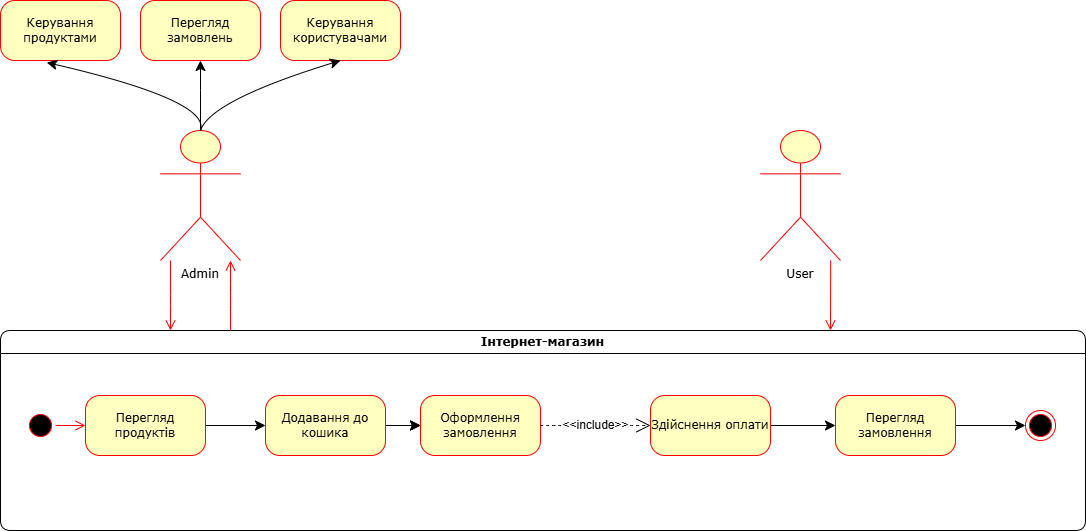

The diagram above was exported from draw.io. Its source (the exported page's mxGraphModel, read from the mxfile embedded in the PNG):
<mxGraphModel dx="1185" dy="1518" grid="1" gridSize="10" guides="1" tooltips="1" connect="1" arrows="1" fold="1" page="1" pageScale="1" pageWidth="1100" pageHeight="850" background="none" math="0" shadow="0">
  <root>
    <mxCell id="0" />
    <mxCell id="1" parent="0" />
    <mxCell id="DtU-YDFKxxHt02wI1a1Q-20" value="" style="edgeStyle=none;curved=1;rounded=0;orthogonalLoop=1;jettySize=auto;html=1;fontSize=12;startSize=8;endSize=8;" edge="1" parent="1" source="382b91b5511bd0f7-5" target="DtU-YDFKxxHt02wI1a1Q-18">
      <mxGeometry relative="1" as="geometry">
        <Array as="points">
          <mxPoint x="280" y="270" />
        </Array>
      </mxGeometry>
    </mxCell>
    <mxCell id="382b91b5511bd0f7-5" value="Admin" style="rounded=1;whiteSpace=wrap;html=1;arcSize=24;fillColor=#ffffc0;strokeColor=#ff0000;shadow=0;comic=0;labelBackgroundColor=none;fontFamily=Verdana;fontSize=12;fontColor=#000000;align=center;shape=umlActor;verticalLabelPosition=bottom;verticalAlign=top;outlineConnect=0;" parent="1" vertex="1">
      <mxGeometry x="240" y="310" width="80" height="130" as="geometry" />
    </mxCell>
    <mxCell id="382b91b5511bd0f7-6" value="Керування продуктами" style="rounded=1;whiteSpace=wrap;html=1;arcSize=24;fillColor=#ffffc0;strokeColor=#ff0000;shadow=0;comic=0;labelBackgroundColor=none;fontFamily=Verdana;fontSize=12;fontColor=#000000;align=center;" parent="1" vertex="1">
      <mxGeometry x="80" y="180" width="120" height="60" as="geometry" />
    </mxCell>
    <mxCell id="2a3bc250acf0617d-7" value="Інтернет-магазин" style="swimlane;whiteSpace=wrap;html=1;rounded=1;shadow=0;comic=0;labelBackgroundColor=none;strokeWidth=1;fontFamily=Verdana;fontSize=12;align=center;" parent="1" vertex="1">
      <mxGeometry x="80" y="510" width="1085" height="200" as="geometry" />
    </mxCell>
    <mxCell id="DtU-YDFKxxHt02wI1a1Q-4" value="" style="edgeStyle=none;curved=1;rounded=0;orthogonalLoop=1;jettySize=auto;html=1;fontSize=12;startSize=8;endSize=8;" edge="1" parent="2a3bc250acf0617d-7" source="382b91b5511bd0f7-8" target="3cde6dad864a17aa-1">
      <mxGeometry relative="1" as="geometry" />
    </mxCell>
    <mxCell id="382b91b5511bd0f7-8" value="Перегляд продуктів" style="rounded=1;whiteSpace=wrap;html=1;arcSize=24;fillColor=#ffffc0;strokeColor=#ff0000;shadow=0;comic=0;labelBackgroundColor=none;fontFamily=Verdana;fontSize=12;fontColor=#000000;align=center;" parent="2a3bc250acf0617d-7" vertex="1">
      <mxGeometry x="85" y="65" width="120" height="60" as="geometry" />
    </mxCell>
    <mxCell id="24f968d109e7d6b4-3" value="" style="ellipse;html=1;shape=endState;fillColor=#000000;strokeColor=#ff0000;rounded=1;shadow=0;comic=0;labelBackgroundColor=none;fontFamily=Verdana;fontSize=12;fontColor=#000000;align=center;" parent="2a3bc250acf0617d-7" vertex="1">
      <mxGeometry x="1025" y="80" width="30" height="30" as="geometry" />
    </mxCell>
    <mxCell id="3cde6dad864a17aa-9" style="edgeStyle=elbowEdgeStyle;html=1;labelBackgroundColor=none;endArrow=open;endSize=8;strokeColor=#ff0000;fontFamily=Verdana;fontSize=12;align=left;" parent="2a3bc250acf0617d-7" source="2a3bc250acf0617d-3" target="382b91b5511bd0f7-8" edge="1">
      <mxGeometry relative="1" as="geometry" />
    </mxCell>
    <mxCell id="2a3bc250acf0617d-3" value="" style="ellipse;html=1;shape=startState;fillColor=#000000;strokeColor=#ff0000;rounded=1;shadow=0;comic=0;labelBackgroundColor=none;fontFamily=Verdana;fontSize=12;fontColor=#000000;align=center;direction=south;" parent="2a3bc250acf0617d-7" vertex="1">
      <mxGeometry x="25" y="80" width="30" height="30" as="geometry" />
    </mxCell>
    <mxCell id="3cde6dad864a17aa-11" style="edgeStyle=elbowEdgeStyle;html=1;labelBackgroundColor=none;endArrow=open;endSize=8;strokeColor=#ff0000;fontFamily=Verdana;fontSize=12;align=left;" parent="2a3bc250acf0617d-7" source="3cde6dad864a17aa-1" target="3cde6dad864a17aa-2" edge="1">
      <mxGeometry relative="1" as="geometry" />
    </mxCell>
    <mxCell id="DtU-YDFKxxHt02wI1a1Q-2" value="" style="edgeStyle=none;curved=1;rounded=0;orthogonalLoop=1;jettySize=auto;html=1;fontSize=12;startSize=8;endSize=8;" edge="1" parent="2a3bc250acf0617d-7" source="3cde6dad864a17aa-1" target="3cde6dad864a17aa-2">
      <mxGeometry relative="1" as="geometry" />
    </mxCell>
    <mxCell id="DtU-YDFKxxHt02wI1a1Q-3" value="" style="edgeStyle=none;curved=1;rounded=0;orthogonalLoop=1;jettySize=auto;html=1;fontSize=12;startSize=8;endSize=8;" edge="1" parent="2a3bc250acf0617d-7" source="3cde6dad864a17aa-1" target="3cde6dad864a17aa-2">
      <mxGeometry relative="1" as="geometry" />
    </mxCell>
    <mxCell id="3cde6dad864a17aa-1" value="Додавання до кошика" style="rounded=1;whiteSpace=wrap;html=1;arcSize=24;fillColor=#ffffc0;strokeColor=#ff0000;shadow=0;comic=0;labelBackgroundColor=none;fontFamily=Verdana;fontSize=12;fontColor=#000000;align=center;" parent="2a3bc250acf0617d-7" vertex="1">
      <mxGeometry x="265" y="65" width="120" height="60" as="geometry" />
    </mxCell>
    <mxCell id="3cde6dad864a17aa-2" value="Оформлення замовлення" style="rounded=1;whiteSpace=wrap;html=1;arcSize=24;fillColor=#ffffc0;strokeColor=#ff0000;shadow=0;comic=0;labelBackgroundColor=none;fontFamily=Verdana;fontSize=12;fontColor=#000000;align=center;" parent="2a3bc250acf0617d-7" vertex="1">
      <mxGeometry x="420" y="65" width="120" height="60" as="geometry" />
    </mxCell>
    <mxCell id="DtU-YDFKxxHt02wI1a1Q-10" value="" style="edgeStyle=none;curved=1;rounded=0;orthogonalLoop=1;jettySize=auto;html=1;fontSize=12;startSize=8;endSize=8;" edge="1" parent="2a3bc250acf0617d-7" source="DtU-YDFKxxHt02wI1a1Q-5" target="DtU-YDFKxxHt02wI1a1Q-9">
      <mxGeometry relative="1" as="geometry" />
    </mxCell>
    <mxCell id="DtU-YDFKxxHt02wI1a1Q-5" value="Здійснення оплати" style="rounded=1;whiteSpace=wrap;html=1;arcSize=24;fillColor=#ffffc0;strokeColor=#ff0000;shadow=0;comic=0;labelBackgroundColor=none;fontFamily=Verdana;fontSize=12;fontColor=#000000;align=center;" vertex="1" parent="2a3bc250acf0617d-7">
      <mxGeometry x="650" y="65" width="120" height="60" as="geometry" />
    </mxCell>
    <mxCell id="DtU-YDFKxxHt02wI1a1Q-12" value="" style="edgeStyle=none;curved=1;rounded=0;orthogonalLoop=1;jettySize=auto;html=1;fontSize=12;startSize=8;endSize=8;entryX=0;entryY=0.5;entryDx=0;entryDy=0;" edge="1" parent="2a3bc250acf0617d-7" source="DtU-YDFKxxHt02wI1a1Q-9" target="24f968d109e7d6b4-3">
      <mxGeometry relative="1" as="geometry" />
    </mxCell>
    <mxCell id="DtU-YDFKxxHt02wI1a1Q-9" value="Перегляд замовлення" style="rounded=1;whiteSpace=wrap;html=1;arcSize=24;fillColor=#ffffc0;strokeColor=#ff0000;shadow=0;comic=0;labelBackgroundColor=none;fontFamily=Verdana;fontSize=12;fontColor=#000000;align=center;" vertex="1" parent="2a3bc250acf0617d-7">
      <mxGeometry x="835" y="65" width="120" height="60" as="geometry" />
    </mxCell>
    <mxCell id="DtU-YDFKxxHt02wI1a1Q-25" value="&amp;lt;&amp;lt;include&amp;gt;&amp;gt;" style="endArrow=open;endSize=12;dashed=1;html=1;rounded=0;fontSize=12;curved=1;exitX=1;exitY=0.5;exitDx=0;exitDy=0;entryX=0;entryY=0.5;entryDx=0;entryDy=0;" edge="1" parent="2a3bc250acf0617d-7" source="3cde6dad864a17aa-2" target="DtU-YDFKxxHt02wI1a1Q-5">
      <mxGeometry width="160" relative="1" as="geometry">
        <mxPoint x="510" y="80.67" as="sourcePoint" />
        <mxPoint x="605" y="155.67" as="targetPoint" />
        <Array as="points" />
      </mxGeometry>
    </mxCell>
    <mxCell id="3cde6dad864a17aa-7" style="edgeStyle=elbowEdgeStyle;html=1;labelBackgroundColor=none;endArrow=open;endSize=8;strokeColor=#ff0000;fontFamily=Verdana;fontSize=12;align=left;entryX=0.5;entryY=1;" parent="1" edge="1">
      <mxGeometry relative="1" as="geometry">
        <mxPoint x="310" y="510" as="sourcePoint" />
        <mxPoint x="310" y="440" as="targetPoint" />
      </mxGeometry>
    </mxCell>
    <mxCell id="3cde6dad864a17aa-8" style="edgeStyle=elbowEdgeStyle;html=1;labelBackgroundColor=none;endArrow=open;endSize=8;strokeColor=#ff0000;fontFamily=Verdana;fontSize=12;align=left;exitX=0.25;exitY=1;" parent="1" edge="1">
      <mxGeometry relative="1" as="geometry">
        <mxPoint x="250" y="440" as="sourcePoint" />
        <mxPoint x="250" y="510" as="targetPoint" />
      </mxGeometry>
    </mxCell>
    <mxCell id="DtU-YDFKxxHt02wI1a1Q-15" value="User" style="rounded=1;whiteSpace=wrap;html=1;arcSize=24;fillColor=#ffffc0;strokeColor=#ff0000;shadow=0;comic=0;labelBackgroundColor=none;fontFamily=Verdana;fontSize=12;fontColor=#000000;align=center;shape=umlActor;verticalLabelPosition=bottom;verticalAlign=top;outlineConnect=0;" vertex="1" parent="1">
      <mxGeometry x="840" y="310" width="80" height="130" as="geometry" />
    </mxCell>
    <mxCell id="DtU-YDFKxxHt02wI1a1Q-17" style="edgeStyle=elbowEdgeStyle;html=1;labelBackgroundColor=none;endArrow=open;endSize=8;strokeColor=#ff0000;fontFamily=Verdana;fontSize=12;align=left;exitX=0.25;exitY=1;" edge="1" parent="1">
      <mxGeometry relative="1" as="geometry">
        <mxPoint x="910.16" y="440" as="sourcePoint" />
        <mxPoint x="910.16" y="510" as="targetPoint" />
      </mxGeometry>
    </mxCell>
    <mxCell id="DtU-YDFKxxHt02wI1a1Q-18" value="Перегляд замовлень" style="rounded=1;whiteSpace=wrap;html=1;arcSize=24;fillColor=#ffffc0;strokeColor=#ff0000;shadow=0;comic=0;labelBackgroundColor=none;fontFamily=Verdana;fontSize=12;fontColor=#000000;align=center;" vertex="1" parent="1">
      <mxGeometry x="220" y="180" width="120" height="60" as="geometry" />
    </mxCell>
    <mxCell id="DtU-YDFKxxHt02wI1a1Q-19" value="Керування користувачами" style="rounded=1;whiteSpace=wrap;html=1;arcSize=24;fillColor=#ffffc0;strokeColor=#ff0000;shadow=0;comic=0;labelBackgroundColor=none;fontFamily=Verdana;fontSize=12;fontColor=#000000;align=center;" vertex="1" parent="1">
      <mxGeometry x="360" y="180" width="120" height="60" as="geometry" />
    </mxCell>
    <mxCell id="DtU-YDFKxxHt02wI1a1Q-23" value="" style="edgeStyle=none;curved=1;rounded=0;orthogonalLoop=1;jettySize=auto;html=1;fontSize=12;startSize=8;endSize=8;exitX=0.5;exitY=0;exitDx=0;exitDy=0;exitPerimeter=0;entryX=0.5;entryY=1;entryDx=0;entryDy=0;" edge="1" parent="1" source="382b91b5511bd0f7-5" target="DtU-YDFKxxHt02wI1a1Q-19">
      <mxGeometry relative="1" as="geometry">
        <mxPoint x="290" y="320" as="sourcePoint" />
        <mxPoint x="290" y="250" as="targetPoint" />
        <Array as="points">
          <mxPoint x="290" y="280" />
        </Array>
      </mxGeometry>
    </mxCell>
    <mxCell id="DtU-YDFKxxHt02wI1a1Q-24" value="" style="edgeStyle=none;curved=1;rounded=0;orthogonalLoop=1;jettySize=auto;html=1;fontSize=12;startSize=8;endSize=8;exitX=0.5;exitY=0;exitDx=0;exitDy=0;exitPerimeter=0;entryX=0.385;entryY=1.033;entryDx=0;entryDy=0;entryPerimeter=0;" edge="1" parent="1" source="382b91b5511bd0f7-5" target="382b91b5511bd0f7-6">
      <mxGeometry relative="1" as="geometry">
        <mxPoint x="290" y="320" as="sourcePoint" />
        <mxPoint x="290" y="250" as="targetPoint" />
        <Array as="points">
          <mxPoint x="290" y="280" />
        </Array>
      </mxGeometry>
    </mxCell>
  </root>
</mxGraphModel>